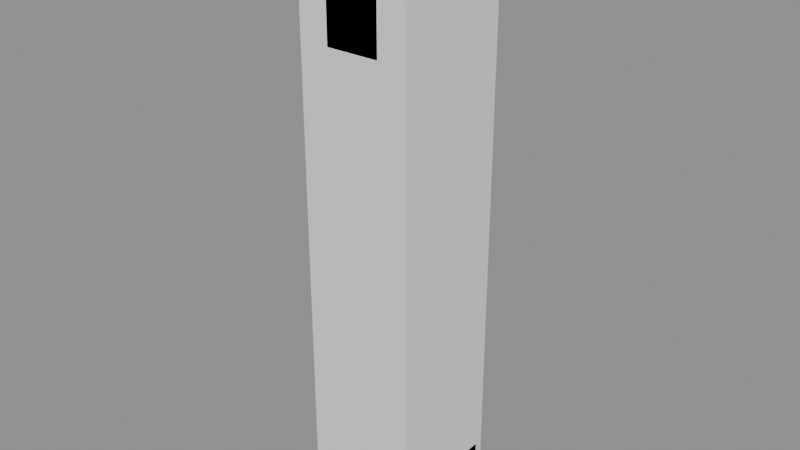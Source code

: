 # Source: T08.blend  (saved by Blender 4.2.68; exported with 4.5.12 LTS)
import bpy
from mathutils import Matrix  # noqa: F401  (used for matrix-valued properties, if any)

bpy.ops.wm.read_factory_settings(use_empty=True)
scene = bpy.context.scene
scene.name = 'Scene'

# ---- materials (node trees are filled in below, after node groups)
mat_town_stone_dark = bpy.data.materials.new('town_stone_dark')
mat_town_stone_dark.diffuse_color = (0.4793, 0.4287, 0.3467, 1.0)
mat_town_stone = bpy.data.materials.new('town_stone')
mat_town_stone.diffuse_color = (0.6724, 0.624, 0.5395, 1.0)
mat_town_slate = bpy.data.materials.new('town_slate')
mat_town_slate.diffuse_color = (0.07619, 0.1274, 0.2051, 1.0)
mat_town_dark = bpy.data.materials.new('town_dark')
mat_town_dark.diffuse_color = (0.02843, 0.0382, 0.05448, 1.0)
mat_town_metal = bpy.data.materials.new('town_metal')
mat_town_metal.diffuse_color = (0.1119, 0.1046, 0.09531, 1.0)
mat_town_cyan = bpy.data.materials.new('town_cyan')
mat_town_cyan.diffuse_color = (0.07819, 0.6376, 0.5583, 1.0)

# ---- material node trees
mat_town_stone_dark.use_nodes = True; mat_town_stone_dark.node_tree.nodes.clear()
_N = mat_town_stone_dark.node_tree.nodes; _L = mat_town_stone_dark.node_tree.links
n0 = _N.new('ShaderNodeBsdfPrincipled'); n0.name = 'Principled BSDF'; n0.location = (10, 300)
n0.inputs[0].default_value = (0.4793, 0.4287, 0.3467, 1.0)
n0.inputs[2].default_value = 0.88
n1 = _N.new('ShaderNodeOutputMaterial'); n1.name = 'Material Output'; n1.location = (300, 300)
_L.new(n0.outputs[0], n1.inputs[0])
n1.is_active_output = True
mat_town_stone.use_nodes = True; mat_town_stone.node_tree.nodes.clear()
_N = mat_town_stone.node_tree.nodes; _L = mat_town_stone.node_tree.links
n0 = _N.new('ShaderNodeBsdfPrincipled'); n0.name = 'Principled BSDF'; n0.location = (10, 300)
n0.inputs[0].default_value = (0.6724, 0.624, 0.5395, 1.0)
n0.inputs[2].default_value = 0.85
n1 = _N.new('ShaderNodeOutputMaterial'); n1.name = 'Material Output'; n1.location = (300, 300)
_L.new(n0.outputs[0], n1.inputs[0])
n1.is_active_output = True
mat_town_slate.use_nodes = True; mat_town_slate.node_tree.nodes.clear()
_N = mat_town_slate.node_tree.nodes; _L = mat_town_slate.node_tree.links
n0 = _N.new('ShaderNodeBsdfPrincipled'); n0.name = 'Principled BSDF'; n0.location = (10, 300)
n0.inputs[0].default_value = (0.07619, 0.1274, 0.2051, 1.0)
n0.inputs[2].default_value = 0.8
n1 = _N.new('ShaderNodeOutputMaterial'); n1.name = 'Material Output'; n1.location = (300, 300)
_L.new(n0.outputs[0], n1.inputs[0])
n1.is_active_output = True
mat_town_dark.use_nodes = True; mat_town_dark.node_tree.nodes.clear()
_N = mat_town_dark.node_tree.nodes; _L = mat_town_dark.node_tree.links
n0 = _N.new('ShaderNodeBsdfPrincipled'); n0.name = 'Principled BSDF'; n0.location = (10, 300)
n0.inputs[0].default_value = (0.02843, 0.0382, 0.05448, 1.0)
n0.inputs[2].default_value = 0.7
n1 = _N.new('ShaderNodeOutputMaterial'); n1.name = 'Material Output'; n1.location = (300, 300)
_L.new(n0.outputs[0], n1.inputs[0])
n1.is_active_output = True
mat_town_metal.use_nodes = True; mat_town_metal.node_tree.nodes.clear()
_N = mat_town_metal.node_tree.nodes; _L = mat_town_metal.node_tree.links
n0 = _N.new('ShaderNodeBsdfPrincipled'); n0.name = 'Principled BSDF'; n0.location = (10, 300)
n0.inputs[0].default_value = (0.1119, 0.1046, 0.09531, 1.0)
n0.inputs[1].default_value = 0.3
n0.inputs[2].default_value = 0.65
n1 = _N.new('ShaderNodeOutputMaterial'); n1.name = 'Material Output'; n1.location = (300, 300)
_L.new(n0.outputs[0], n1.inputs[0])
n1.is_active_output = True
mat_town_cyan.use_nodes = True; mat_town_cyan.node_tree.nodes.clear()
_N = mat_town_cyan.node_tree.nodes; _L = mat_town_cyan.node_tree.links
n0 = _N.new('ShaderNodeBsdfPrincipled'); n0.name = 'Principled BSDF'; n0.location = (10, 300)
n0.inputs[0].default_value = (0.07819, 0.6376, 0.5583, 1.0)
n0.inputs[2].default_value = 0.6
n0.inputs[27].default_value = (0.07819, 0.6376, 0.5583, 1.0)
n0.inputs[28].default_value = 1.0
n1 = _N.new('ShaderNodeOutputMaterial'); n1.name = 'Material Output'; n1.location = (300, 300)
_L.new(n0.outputs[0], n1.inputs[0])
n1.is_active_output = True

# ---- meshes
me_t08_body = bpy.data.meshes.new('T08_body')
me_t08_body.from_pydata([(-0.31, -0.31, 0.0), (-0.31, -0.34, 0.03), (-0.34, -0.31, 0.03), (-0.31, -0.34, 0.29), (-0.31, -0.31, 0.32), (-0.34, -0.31, 0.29), (-0.31, 0.31, 0.0), (-0.34, 0.31, 0.03), (-0.31, 0.34, 0.03), (-0.31, 0.31, 0.32), (-0.31, 0.34, 0.29), (-0.34, 0.31, 0.29), (0.31, -0.31, 0.0), (0.34, -0.31, 0.03), (0.31, -0.34, 0.03), (0.31, -0.31, 0.32), (0.31, -0.34, 0.29), (0.34, -0.31, 0.29), (0.31, 0.31, 0.0), (0.31, 0.34, 0.03), (0.34, 0.31, 0.03), (0.31, 0.31, 0.32), (0.34, 0.31, 0.29), (0.31, 0.34, 0.29), (-0.28, -0.28, 0.32), (-0.28, -0.3, 0.34), (-0.3, -0.28, 0.34), (-0.28, -0.3, 0.38), (-0.28, -0.28, 0.4), (-0.3, -0.28, 0.38), (-0.28, 0.28, 0.32), (-0.3, 0.28, 0.34), (-0.28, 0.3, 0.34), (-0.28, 0.28, 0.4), (-0.28, 0.3, 0.38), (-0.3, 0.28, 0.38), (0.28, -0.28, 0.32), (0.3, -0.28, 0.34), (0.28, -0.3, 0.34), (0.28, -0.28, 0.4), (0.28, -0.3, 0.38), (0.3, -0.28, 0.38), (0.28, 0.28, 0.32), (0.28, 0.3, 0.34), (0.3, 0.28, 0.34), (0.28, 0.28, 0.4), (0.3, 0.28, 0.38), (0.28, 0.3, 0.38), (-0.175, -0.175, 0.4), (-0.175, -0.2, 0.425), (-0.2, -0.175, 0.425), (-0.175, -0.2, 2.725), (-0.175, -0.175, 2.75), (-0.2, -0.175, 2.725), (-0.175, 0.175, 0.4), (-0.2, 0.175, 0.425), (-0.175, 0.2, 0.425), (-0.175, 0.175, 2.75), (-0.175, 0.2, 2.725), (-0.2, 0.175, 2.725), (0.175, -0.175, 0.4), (0.2, -0.175, 0.425), (0.175, -0.2, 0.425), (0.175, -0.175, 2.75), (0.175, -0.2, 2.725), (0.2, -0.175, 2.725), (0.175, 0.175, 0.4), (0.175, 0.2, 0.425), (0.2, 0.175, 0.425), (0.175, 0.175, 2.75), (0.2, 0.175, 2.725), (0.175, 0.2, 2.725), (-0.21, -0.21, 0.9), (-0.21, -0.21, 0.93), (-0.21, 0.21, 0.9), (-0.21, 0.21, 0.93), (0.21, -0.21, 0.9), (0.21, -0.21, 0.93), (0.21, 0.21, 0.9), (0.21, 0.21, 0.93), (-0.21, -0.21, 1.6), (-0.21, -0.21, 1.63), (-0.21, 0.21, 1.6), (-0.21, 0.21, 1.63), (0.21, -0.21, 1.6), (0.21, -0.21, 1.63), (0.21, 0.21, 1.6), (0.21, 0.21, 1.63), (-0.225, -0.225, 2.75), (-0.225, -0.24, 2.765), (-0.24, -0.225, 2.765), (-0.225, -0.24, 2.815), (-0.225, -0.225, 2.83), (-0.24, -0.225, 2.815), (-0.225, 0.225, 2.75), (-0.24, 0.225, 2.765), (-0.225, 0.24, 2.765), (-0.225, 0.225, 2.83), (-0.225, 0.24, 2.815), (-0.24, 0.225, 2.815), (0.225, -0.225, 2.75), (0.24, -0.225, 2.765), (0.225, -0.24, 2.765), (0.225, -0.225, 2.83), (0.225, -0.24, 2.815), (0.24, -0.225, 2.815), (0.225, 0.225, 2.75), (0.225, 0.24, 2.765), (0.24, 0.225, 2.765), (0.225, 0.225, 2.83), (0.24, 0.225, 2.815), (0.225, 0.24, 2.815), (-0.16, -0.34, 2.83), (-0.16, -0.36, 2.85), (-0.18, -0.34, 2.85), (-0.16, -0.36, 3.31), (-0.16, -0.34, 3.33), (-0.18, -0.34, 3.31), (-0.16, 0.34, 2.83), (-0.18, 0.34, 2.85), (-0.16, 0.36, 2.85), (-0.16, 0.34, 3.33), (-0.16, 0.36, 3.31), (-0.18, 0.34, 3.31), (0.16, -0.34, 2.83), (0.18, -0.34, 2.85), (0.16, -0.36, 2.85), (0.16, -0.34, 3.33), (0.16, -0.36, 3.31), (0.18, -0.34, 3.31), (0.16, 0.34, 2.83), (0.16, 0.36, 2.85), (0.18, 0.34, 2.85), (0.16, 0.34, 3.33), (0.18, 0.34, 3.31), (0.16, 0.36, 3.31), (-0.24, -0.24, 3.33), (-0.24, -0.26, 3.35), (-0.26, -0.24, 3.35), (-0.24, -0.26, 3.4), (-0.24, -0.24, 3.42), (-0.26, -0.24, 3.4), (-0.24, 0.24, 3.33), (-0.26, 0.24, 3.35), (-0.24, 0.26, 3.35), (-0.24, 0.24, 3.42), (-0.24, 0.26, 3.4), (-0.26, 0.24, 3.4), (0.24, -0.24, 3.33), (0.26, -0.24, 3.35), (0.24, -0.26, 3.35), (0.24, -0.24, 3.42), (0.24, -0.26, 3.4), (0.26, -0.24, 3.4), (0.24, 0.24, 3.33), (0.24, 0.26, 3.35), (0.26, 0.24, 3.35), (0.24, 0.24, 3.42), (0.26, 0.24, 3.4), (0.24, 0.26, 3.4), (0.12, 0.0, 3.42), (0.1039, 0.06, 3.42), (0.06, 0.1039, 3.42), (7.348e-18, 0.12, 3.42), (-0.06, 0.1039, 3.42), (-0.1039, 0.06, 3.42), (-0.12, 1.47e-17, 3.42), (-0.1039, -0.06, 3.42), (-0.06, -0.1039, 3.42), (-2.204e-17, -0.12, 3.42), (0.06, -0.1039, 3.42), (0.1039, -0.06, 3.42), (0.06, 0.0, 3.54), (0.05196, 0.03, 3.54), (0.03, 0.05196, 3.54), (3.674e-18, 0.06, 3.54), (-0.03, 0.05196, 3.54), (-0.05196, 0.03, 3.54), (-0.06, 7.348e-18, 3.54), (-0.05196, -0.03, 3.54), (-0.03, -0.05196, 3.54), (-1.102e-17, -0.06, 3.54), (0.03, -0.05196, 3.54), (0.05196, -0.03, 3.54), (0.0, 0.0, 3.58)], [], [(14, 16, 3, 1), (20, 22, 17, 13), (21, 9, 4, 15), (2, 5, 11, 7), (8, 10, 23, 19), (0, 1, 2), (3, 4, 5), (6, 7, 8), (9, 10, 11), (12, 13, 14), (15, 16, 17), (18, 19, 20), (21, 22, 23), (6, 0, 2, 7), (1, 3, 5, 2), (4, 9, 11, 5), (10, 8, 7, 11), (18, 6, 8, 19), (9, 21, 23, 10), (22, 20, 19, 23), (12, 18, 20, 13), (21, 15, 17, 22), (16, 14, 13, 17), (0, 12, 14, 1), (15, 4, 3, 16), (6, 18, 12, 0), (38, 40, 27, 25), (44, 46, 41, 37), (45, 33, 28, 39), (26, 29, 35, 31), (32, 34, 47, 43), (24, 25, 26), (27, 28, 29), (30, 31, 32), (33, 34, 35), (36, 37, 38), (39, 40, 41), (42, 43, 44), (45, 46, 47), (30, 24, 26, 31), (25, 27, 29, 26), (28, 33, 35, 29), (34, 32, 31, 35), (42, 30, 32, 43), (33, 45, 47, 34), (46, 44, 43, 47), (36, 42, 44, 37), (45, 39, 41, 46), (40, 38, 37, 41), (24, 36, 38, 25), (39, 28, 27, 40), (30, 42, 36, 24), (62, 64, 51, 49), (68, 70, 65, 61), (69, 57, 52, 63), (50, 53, 59, 55), (56, 58, 71, 67), (48, 49, 50), (51, 52, 53), (54, 55, 56), (57, 58, 59), (60, 61, 62), (63, 64, 65), (66, 67, 68), (69, 70, 71), (54, 48, 50, 55), (49, 51, 53, 50), (52, 57, 59, 53), (58, 56, 55, 59), (66, 54, 56, 67), (57, 69, 71, 58), (70, 68, 67, 71), (60, 66, 68, 61), (69, 63, 65, 70), (64, 62, 61, 65), (48, 60, 62, 49), (63, 52, 51, 64), (54, 66, 60, 48), (72, 73, 75, 74), (74, 75, 79, 78), (78, 79, 77, 76), (76, 77, 73, 72), (74, 78, 76, 72), (79, 75, 73, 77), (80, 81, 83, 82), (82, 83, 87, 86), (86, 87, 85, 84), (84, 85, 81, 80), (82, 86, 84, 80), (87, 83, 81, 85), (102, 104, 91, 89), (108, 110, 105, 101), (109, 97, 92, 103), (90, 93, 99, 95), (96, 98, 111, 107), (88, 89, 90), (91, 92, 93), (94, 95, 96), (97, 98, 99), (100, 101, 102), (103, 104, 105), (106, 107, 108), (109, 110, 111), (94, 88, 90, 95), (89, 91, 93, 90), (92, 97, 99, 93), (98, 96, 95, 99), (106, 94, 96, 107), (97, 109, 111, 98), (110, 108, 107, 111), (100, 106, 108, 101), (109, 103, 105, 110), (104, 102, 101, 105), (88, 100, 102, 89), (103, 92, 91, 104), (94, 106, 100, 88), (126, 128, 115, 113), (132, 134, 129, 125), (133, 121, 116, 127), (114, 117, 123, 119), (120, 122, 135, 131), (112, 113, 114), (115, 116, 117), (118, 119, 120), (121, 122, 123), (124, 125, 126), (127, 128, 129), (130, 131, 132), (133, 134, 135), (118, 112, 114, 119), (113, 115, 117, 114), (116, 121, 123, 117), (122, 120, 119, 123), (130, 118, 120, 131), (121, 133, 135, 122), (134, 132, 131, 135), (124, 130, 132, 125), (133, 127, 129, 134), (128, 126, 125, 129), (112, 124, 126, 113), (127, 116, 115, 128), (118, 130, 124, 112), (150, 152, 139, 137), (156, 158, 153, 149), (157, 145, 140, 151), (138, 141, 147, 143), (144, 146, 159, 155), (136, 137, 138), (139, 140, 141), (142, 143, 144), (145, 146, 147), (148, 149, 150), (151, 152, 153), (154, 155, 156), (157, 158, 159), (142, 136, 138, 143), (137, 139, 141, 138), (140, 145, 147, 141), (146, 144, 143, 147), (154, 142, 144, 155), (145, 157, 159, 146), (158, 156, 155, 159), (148, 154, 156, 149), (157, 151, 153, 158), (152, 150, 149, 153), (136, 148, 150, 137), (151, 140, 139, 152), (142, 154, 148, 136), (160, 161, 173, 172), (161, 162, 174, 173), (162, 163, 175, 174), (163, 164, 176, 175), (164, 165, 177, 176), (165, 166, 178, 177), (166, 167, 179, 178), (167, 168, 180, 179), (168, 169, 181, 180), (169, 170, 182, 181), (170, 171, 183, 182), (171, 160, 172, 183), (172, 173, 184), (173, 174, 184), (174, 175, 184), (175, 176, 184), (176, 177, 184), (177, 178, 184), (178, 179, 184), (179, 180, 184), (180, 181, 184), (181, 182, 184), (182, 183, 184), (183, 172, 184), (171, 170, 169, 168, 167, 166, 165, 164, 163, 162, 161, 160)])
me_t08_body.polygons.foreach_set('use_smooth', [0, 0, 0, 0, 0, 0, 0, 0, 0, 0, 0, 0, 0, 0, 0, 0, 0, 0, 0, 0, 0, 0, 0, 0, 0, 0, 0, 0, 0, 0, 0, 0, 0, 0, 0, 0, 0, 0, 0, 0, 0, 0, 0, 0, 0, 0, 0, 0, 0, 0, 0, 0, 0, 0, 0, 0, 0, 0, 0, 0, 0, 0, 0, 0, 0, 0, 0, 0, 0, 0, 0, 0, 0, 0, 0, 0, 0, 0, 0, 0, 0, 0, 0, 0, 0, 0, 0, 0, 0, 0, 0, 0, 0, 0, 0, 0, 0, 0, 0, 0, 0, 0, 0, 0, 0, 0, 0, 0, 0, 0, 0, 0, 0, 0, 0, 0, 0, 0, 0, 0, 0, 0, 0, 0, 0, 0, 0, 0, 0, 0, 0, 0, 0, 0, 0, 0, 0, 0, 0, 0, 0, 0, 0, 0, 0, 0, 0, 0, 0, 0, 0, 0, 0, 0, 0, 0, 0, 0, 0, 0, 0, 0, 0, 0, 0, 0, 0, 0, 1, 1, 1, 1, 1, 1, 1, 1, 1, 1, 1, 1, 0, 0, 0, 0, 0, 0, 0, 0, 0, 0, 0, 0, 0])
me_t08_body.polygons.foreach_set('material_index', [0, 0, 0, 0, 0, 0, 0, 0, 0, 0, 0, 0, 0, 0, 0, 0, 0, 0, 0, 0, 0, 0, 0, 0, 0, 0, 1, 1, 1, 1, 1, 1, 1, 1, 1, 1, 1, 1, 1, 1, 1, 1, 1, 1, 1, 1, 1, 1, 1, 1, 1, 1, 2, 2, 2, 2, 2, 2, 2, 2, 2, 2, 2, 2, 2, 2, 2, 2, 2, 2, 2, 2, 2, 2, 2, 2, 2, 2, 3, 3, 3, 3, 3, 3, 3, 3, 3, 3, 3, 3, 4, 4, 4, 4, 4, 4, 4, 4, 4, 4, 4, 4, 4, 4, 4, 4, 4, 4, 4, 4, 4, 4, 4, 4, 4, 4, 3, 3, 3, 3, 3, 3, 3, 3, 3, 3, 3, 3, 3, 3, 3, 3, 3, 3, 3, 3, 3, 3, 3, 3, 3, 3, 1, 1, 1, 1, 1, 1, 1, 1, 1, 1, 1, 1, 1, 1, 1, 1, 1, 1, 1, 1, 1, 1, 1, 1, 1, 1, 4, 4, 4, 4, 4, 4, 4, 4, 4, 4, 4, 4, 4, 4, 4, 4, 4, 4, 4, 4, 4, 4, 4, 4, 4])
me_t08_body.materials.append(mat_town_stone_dark)
me_t08_body.materials.append(mat_town_stone)
me_t08_body.materials.append(mat_town_slate)
me_t08_body.materials.append(mat_town_dark)
me_t08_body.materials.append(mat_town_metal)
me_t08_body.update()
me_t08_strip = bpy.data.meshes.new('T08_strip')
me_t08_strip.from_pydata([(0.208, -0.042, 0.6), (0.208, -0.05, 0.608), (0.2, -0.042, 0.608), (0.208, -0.05, 2.142), (0.208, -0.042, 2.15), (0.2, -0.042, 2.142), (0.208, 0.042, 0.6), (0.2, 0.042, 0.608), (0.208, 0.05, 0.608), (0.208, 0.042, 2.15), (0.208, 0.05, 2.142), (0.2, 0.042, 2.142), (0.227, -0.042, 0.6), (0.235, -0.042, 0.608), (0.227, -0.05, 0.608), (0.227, -0.042, 2.15), (0.227, -0.05, 2.142), (0.235, -0.042, 2.142), (0.227, 0.042, 0.6), (0.227, 0.05, 0.608), (0.235, 0.042, 0.608), (0.227, 0.042, 2.15), (0.235, 0.042, 2.142), (0.227, 0.05, 2.142), (-0.227, -0.042, 0.6), (-0.227, -0.05, 0.608), (-0.235, -0.042, 0.608), (-0.227, -0.05, 2.142), (-0.227, -0.042, 2.15), (-0.235, -0.042, 2.142), (-0.227, 0.042, 0.6), (-0.235, 0.042, 0.608), (-0.227, 0.05, 0.608), (-0.227, 0.042, 2.15), (-0.227, 0.05, 2.142), (-0.235, 0.042, 2.142), (-0.208, -0.042, 0.6), (-0.2, -0.042, 0.608), (-0.208, -0.05, 0.608), (-0.208, -0.042, 2.15), (-0.208, -0.05, 2.142), (-0.2, -0.042, 2.142), (-0.208, 0.042, 0.6), (-0.208, 0.05, 0.608), (-0.2, 0.042, 0.608), (-0.208, 0.042, 2.15), (-0.2, 0.042, 2.142), (-0.208, 0.05, 2.142)], [], [(14, 16, 3, 1), (20, 22, 17, 13), (21, 9, 4, 15), (2, 5, 11, 7), (8, 10, 23, 19), (0, 1, 2), (3, 4, 5), (6, 7, 8), (9, 10, 11), (12, 13, 14), (15, 16, 17), (18, 19, 20), (21, 22, 23), (6, 0, 2, 7), (1, 3, 5, 2), (4, 9, 11, 5), (10, 8, 7, 11), (18, 6, 8, 19), (9, 21, 23, 10), (22, 20, 19, 23), (12, 18, 20, 13), (21, 15, 17, 22), (16, 14, 13, 17), (0, 12, 14, 1), (15, 4, 3, 16), (6, 18, 12, 0), (38, 40, 27, 25), (44, 46, 41, 37), (45, 33, 28, 39), (26, 29, 35, 31), (32, 34, 47, 43), (24, 25, 26), (27, 28, 29), (30, 31, 32), (33, 34, 35), (36, 37, 38), (39, 40, 41), (42, 43, 44), (45, 46, 47), (30, 24, 26, 31), (25, 27, 29, 26), (28, 33, 35, 29), (34, 32, 31, 35), (42, 30, 32, 43), (33, 45, 47, 34), (46, 44, 43, 47), (36, 42, 44, 37), (45, 39, 41, 46), (40, 38, 37, 41), (24, 36, 38, 25), (39, 28, 27, 40), (30, 42, 36, 24)])
me_t08_strip.materials.append(mat_town_cyan)
me_t08_strip.update()
me_col_pillar = bpy.data.meshes.new('col_pillar')
me_col_pillar.from_pydata([(-0.34, -0.36, 0.0), (-0.34, -0.36, 3.42), (-0.34, 0.36, 0.0), (-0.34, 0.36, 3.42), (0.34, -0.36, 0.0), (0.34, -0.36, 3.42), (0.34, 0.36, 0.0), (0.34, 0.36, 3.42)], [], [(4, 5, 1), (4, 1, 0), (1, 3, 2), (1, 2, 0), (2, 6, 4), (2, 4, 0), (6, 7, 5), (6, 5, 4), (5, 7, 3), (5, 3, 1), (3, 7, 6), (3, 6, 2)])
me_col_pillar.update()

# ---- objects
ob_t08 = bpy.data.objects.new('T08', None)
ob_t08_body = bpy.data.objects.new('T08_body', me_t08_body)
ob_t08_strip = bpy.data.objects.new('T08_strip', me_t08_strip)
ob_col_pillar = bpy.data.objects.new('col_pillar', me_col_pillar)
ob_anchor_year_px = bpy.data.objects.new('anchor_year_px', None)
ob_anchor_year_nx = bpy.data.objects.new('anchor_year_nx', None)

# ---- transforms, parenting, visibility, modifiers, constraints
ob_t08.location = (0.0, 0.0, 0.0)
ob_t08_body.parent = ob_t08
ob_t08_body.location = (0.0, 0.0, 0.0)
ob_t08_strip.parent = ob_t08
ob_t08_strip.location = (0.0, 0.0, 0.0)
ob_col_pillar.parent = ob_t08
ob_col_pillar.location = (0.0, 0.0, 0.0)
ob_anchor_year_px.parent = ob_t08
ob_anchor_year_px.location = (0.181, 0.0, 3.08)
ob_anchor_year_nx.parent = ob_t08
ob_anchor_year_nx.location = (-0.181, 0.0, 3.08)

# ---- collection membership
scene.collection.objects.link(ob_t08)
scene.collection.objects.link(ob_t08_body)
scene.collection.objects.link(ob_t08_strip)
scene.collection.objects.link(ob_col_pillar)
scene.collection.objects.link(ob_anchor_year_px)
scene.collection.objects.link(ob_anchor_year_nx)

# ---- scene / render settings (as saved in the file)
scene.frame_start = 1; scene.frame_end = 250; scene.frame_set(1)
scene.render.engine = 'BLENDER_EEVEE_NEXT'
bpy.context.view_layer.update()

# ---- added for rendering (the .blend has no active camera and no usable light): camera, sun + grey world if the file has none
cam_auto = bpy.data.cameras.new('AutoCamera')
cam_auto.lens = 50.0
cam_auto.sensor_width = 36.0
cam_auto.clip_end = 1000.0
ob_auto_camera = bpy.data.objects.new('AutoCamera', cam_auto)
scene.collection.objects.link(ob_auto_camera)
ob_auto_camera.location = (3.43671, -4.12405, 4.53937)
ob_auto_camera.rotation_euler = (1.09748, -7.21219e-08, 0.694738)
scene.camera = ob_auto_camera
light_auto_sun = bpy.data.lights.new('AutoSun', 'SUN')
light_auto_sun.energy = 3.0
light_auto_sun.angle = 0.0523599
ob_auto_sun = bpy.data.objects.new('AutoSun', light_auto_sun)
scene.collection.objects.link(ob_auto_sun)
ob_auto_sun.rotation_euler = (0.872665, 0.174533, 0.523599)
if scene.world is None:
    world_auto = bpy.data.worlds.new('AutoWorld')
    world_auto.color = (0.3, 0.3, 0.3)
    scene.world = world_auto
bpy.context.view_layer.update()
